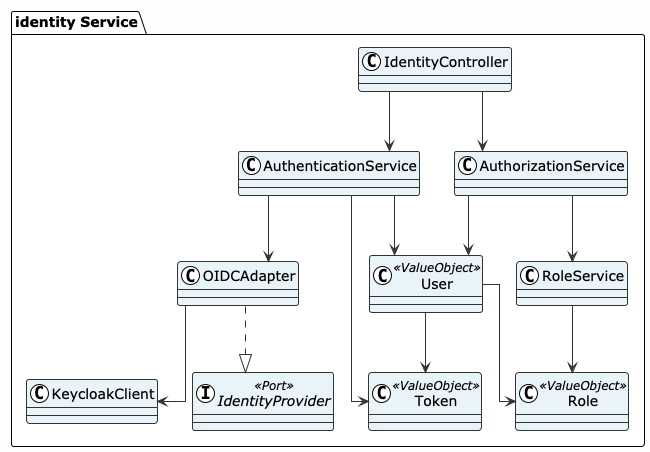

The diagram above was rendered by PlantUML. Its source (embedded in the PNG):
@startuml IdentityClassDiagram
!theme plain
skinparam backgroundColor #FEFEFE
skinparam classBackgroundColor #E8F4F8
skinparam classBorderColor #333333
skinparam classArrowColor #333333
skinparam linetype ortho
skinparam fontSize 11
skinparam fontName Helvetica

package "identity Service" {
  class IdentityController
  class AuthenticationService
  class AuthorizationService
  class OIDCAdapter
  class RoleService
  interface IdentityProvider <<Port>>
  class KeycloakClient
  class User <<ValueObject>>
  class Token <<ValueObject>>
  class Role <<ValueObject>>

  IdentityController --> AuthenticationService
  IdentityController --> AuthorizationService
  AuthenticationService --> OIDCAdapter
  AuthenticationService --> User
  AuthenticationService --> Token
  OIDCAdapter ..|> IdentityProvider
  OIDCAdapter --> KeycloakClient
  AuthorizationService --> RoleService
  AuthorizationService --> User
  RoleService --> Role
  User --> Token
  User --> Role
}

@enduml